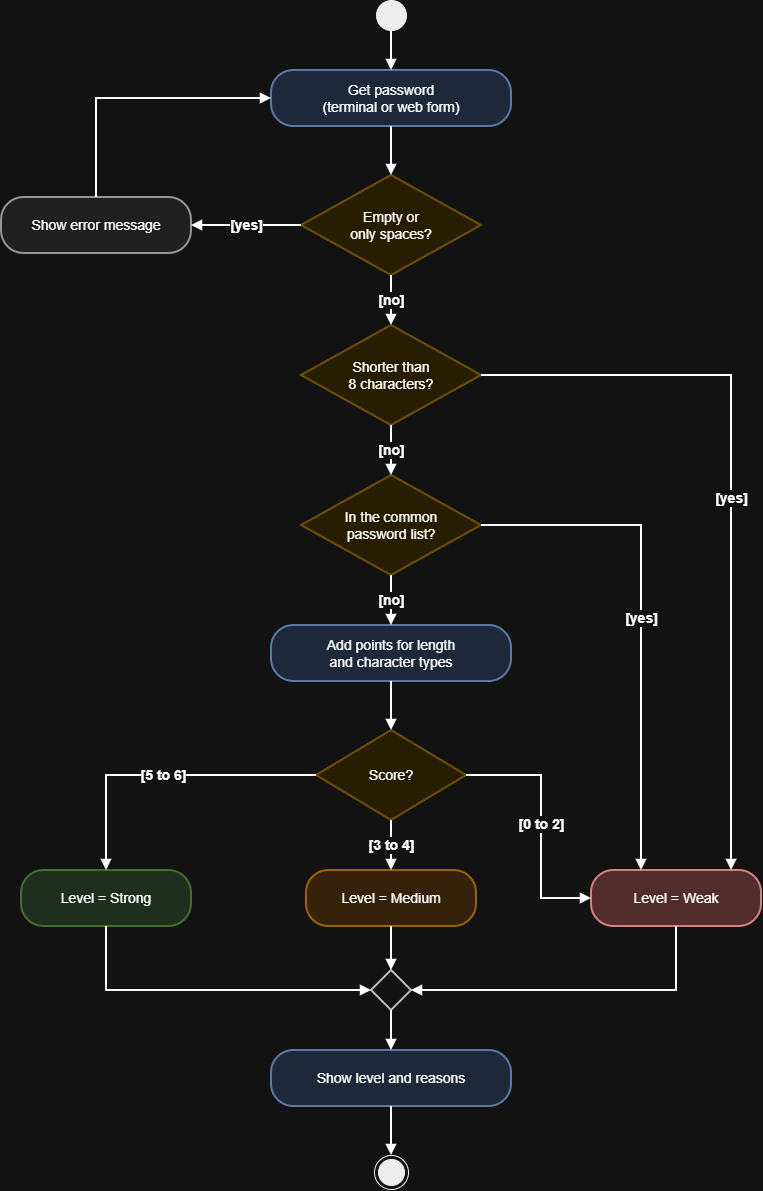

The diagram above was exported from draw.io. Its source (the exported page's mxGraphModel, read from the mxfile embedded in the PNG):
<mxGraphModel dx="2102" dy="1216" grid="1" gridSize="10" guides="1" tooltips="1" connect="1" arrows="1" fold="1" page="1" pageScale="1" pageWidth="900" pageHeight="1250" math="0" shadow="0">
  <root>
    <mxCell id="0" />
    <mxCell id="1" parent="0" />
    <mxCell id="start" parent="1" style="ellipse;fillColor=#000000;strokeColor=#000000;" value="" vertex="1">
      <mxGeometry height="30" width="30" x="435" y="30" as="geometry" />
    </mxCell>
    <mxCell id="get" parent="1" style="rounded=1;arcSize=40;whiteSpace=wrap;html=1;fillColor=#dae8fc;strokeColor=#6c8ebf;strokeWidth=2;fontSize=14;" value="Get password&lt;br&gt;(terminal or web form)" vertex="1">
      <mxGeometry height="56" width="240" x="330" y="100" as="geometry" />
    </mxCell>
    <mxCell id="empty" parent="1" style="rhombus;whiteSpace=wrap;html=1;fillColor=#fff2cc;strokeColor=#d6b656;strokeWidth=2;fontSize=14;" value="Empty or&lt;br&gt;only spaces?" vertex="1">
      <mxGeometry height="100" width="180" x="360" y="205" as="geometry" />
    </mxCell>
    <mxCell id="error" parent="1" style="rounded=1;arcSize=40;whiteSpace=wrap;html=1;fillColor=#eeeeee;strokeColor=#666666;strokeWidth=2;fontSize=14;" value="Show error message" vertex="1">
      <mxGeometry height="56" width="190" x="60" y="227" as="geometry" />
    </mxCell>
    <mxCell id="short" parent="1" style="rhombus;whiteSpace=wrap;html=1;fillColor=#fff2cc;strokeColor=#d6b656;strokeWidth=2;fontSize=14;" value="Shorter than&lt;br&gt;8 characters?" vertex="1">
      <mxGeometry height="100" width="180" x="360" y="355" as="geometry" />
    </mxCell>
    <mxCell id="common" parent="1" style="rhombus;whiteSpace=wrap;html=1;fillColor=#fff2cc;strokeColor=#d6b656;strokeWidth=2;fontSize=14;" value="In the common&lt;br&gt;password list?" vertex="1">
      <mxGeometry height="100" width="180" x="360" y="505" as="geometry" />
    </mxCell>
    <mxCell id="points" parent="1" style="rounded=1;arcSize=40;whiteSpace=wrap;html=1;fillColor=#dae8fc;strokeColor=#6c8ebf;strokeWidth=2;fontSize=14;" value="Add points for length&lt;br&gt;and character types" vertex="1">
      <mxGeometry height="56" width="240" x="330" y="655" as="geometry" />
    </mxCell>
    <mxCell id="score" parent="1" style="rhombus;whiteSpace=wrap;html=1;fillColor=#fff2cc;strokeColor=#d6b656;strokeWidth=2;fontSize=14;" value="Score?" vertex="1">
      <mxGeometry height="90" width="150" x="375" y="760" as="geometry" />
    </mxCell>
    <mxCell id="strong" parent="1" style="rounded=1;arcSize=40;whiteSpace=wrap;html=1;fillColor=#d5e8d4;strokeColor=#82b366;strokeWidth=2;fontSize=14;" value="Level = Strong" vertex="1">
      <mxGeometry height="56" width="170" x="80" y="900" as="geometry" />
    </mxCell>
    <mxCell id="medium" parent="1" style="rounded=1;arcSize=40;whiteSpace=wrap;html=1;fillColor=#ffe6cc;strokeColor=#d79b00;strokeWidth=2;fontSize=14;" value="Level = Medium" vertex="1">
      <mxGeometry height="56" width="170" x="365" y="900" as="geometry" />
    </mxCell>
    <mxCell id="weak" parent="1" style="rounded=1;arcSize=40;whiteSpace=wrap;html=1;fillColor=#f8cecc;strokeColor=#b85450;strokeWidth=2;fontSize=14;" value="Level = Weak" vertex="1">
      <mxGeometry height="56" width="170" x="650" y="900" as="geometry" />
    </mxCell>
    <mxCell id="merge" parent="1" style="rhombus;whiteSpace=wrap;html=1;fillColor=#ffffff;strokeColor=#333333;strokeWidth=2;fontSize=14;" value="" vertex="1">
      <mxGeometry height="40" width="40" x="430" y="1000" as="geometry" />
    </mxCell>
    <mxCell id="show" parent="1" style="rounded=1;arcSize=40;whiteSpace=wrap;html=1;fillColor=#dae8fc;strokeColor=#6c8ebf;strokeWidth=2;fontSize=14;" value="Show level and reasons" vertex="1">
      <mxGeometry height="56" width="240" x="330" y="1080" as="geometry" />
    </mxCell>
    <mxCell id="end" parent="1" style="ellipse;shape=endState;fillColor=#000000;strokeColor=#000000;" value="" vertex="1">
      <mxGeometry height="34" width="34" x="433" y="1185" as="geometry" />
    </mxCell>
    <mxCell id="e0" edge="1" parent="1" source="start" style="edgeStyle=orthogonalEdgeStyle;rounded=0;html=1;endArrow=block;endFill=1;strokeWidth=2;fontSize=14;fontStyle=1;exitX=0.500;exitY=1.000;exitDx=0;exitDy=0;entryX=0.500;entryY=0.000;entryDx=0;entryDy=0;" target="get" value="">
      <mxGeometry relative="1" as="geometry" />
    </mxCell>
    <mxCell id="e1" edge="1" parent="1" source="get" style="edgeStyle=orthogonalEdgeStyle;rounded=0;html=1;endArrow=block;endFill=1;strokeWidth=2;fontSize=14;fontStyle=1;exitX=0.500;exitY=1.000;exitDx=0;exitDy=0;entryX=0.500;entryY=0.000;entryDx=0;entryDy=0;" target="empty" value="">
      <mxGeometry relative="1" as="geometry" />
    </mxCell>
    <mxCell id="e2" edge="1" parent="1" source="empty" style="edgeStyle=orthogonalEdgeStyle;rounded=0;html=1;endArrow=block;endFill=1;strokeWidth=2;fontSize=14;fontStyle=1;exitX=0.000;exitY=0.500;exitDx=0;exitDy=0;entryX=1.000;entryY=0.500;entryDx=0;entryDy=0;" target="error" value="[yes]">
      <mxGeometry relative="1" as="geometry" />
    </mxCell>
    <mxCell id="e3" edge="1" parent="1" source="error" style="edgeStyle=orthogonalEdgeStyle;rounded=0;html=1;endArrow=block;endFill=1;strokeWidth=2;fontSize=14;fontStyle=1;exitX=0.500;exitY=0.000;exitDx=0;exitDy=0;entryX=0.000;entryY=0.500;entryDx=0;entryDy=0;" target="get" value="">
      <mxGeometry relative="1" as="geometry">
        <Array as="points">
          <mxPoint x="155" y="128" />
        </Array>
      </mxGeometry>
    </mxCell>
    <mxCell id="e4" edge="1" parent="1" source="empty" style="edgeStyle=orthogonalEdgeStyle;rounded=0;html=1;endArrow=block;endFill=1;strokeWidth=2;fontSize=14;fontStyle=1;exitX=0.500;exitY=1.000;exitDx=0;exitDy=0;entryX=0.500;entryY=0.000;entryDx=0;entryDy=0;" target="short" value="[no]">
      <mxGeometry relative="1" as="geometry" />
    </mxCell>
    <mxCell id="e5" edge="1" parent="1" source="short" style="edgeStyle=orthogonalEdgeStyle;rounded=0;html=1;endArrow=block;endFill=1;strokeWidth=2;fontSize=14;fontStyle=1;exitX=1.000;exitY=0.500;exitDx=0;exitDy=0;entryX=0.824;entryY=0.000;entryDx=0;entryDy=0;" target="weak" value="[yes]">
      <mxGeometry relative="1" as="geometry">
        <Array as="points">
          <mxPoint x="790" y="405" />
        </Array>
      </mxGeometry>
    </mxCell>
    <mxCell id="e6" edge="1" parent="1" source="short" style="edgeStyle=orthogonalEdgeStyle;rounded=0;html=1;endArrow=block;endFill=1;strokeWidth=2;fontSize=14;fontStyle=1;exitX=0.500;exitY=1.000;exitDx=0;exitDy=0;entryX=0.500;entryY=0.000;entryDx=0;entryDy=0;" target="common" value="[no]">
      <mxGeometry relative="1" as="geometry" />
    </mxCell>
    <mxCell id="e7" edge="1" parent="1" source="common" style="edgeStyle=orthogonalEdgeStyle;rounded=0;html=1;endArrow=block;endFill=1;strokeWidth=2;fontSize=14;fontStyle=1;exitX=1.000;exitY=0.500;exitDx=0;exitDy=0;entryX=0.294;entryY=0.000;entryDx=0;entryDy=0;" target="weak" value="[yes]">
      <mxGeometry relative="1" as="geometry">
        <Array as="points">
          <mxPoint x="700" y="555" />
        </Array>
      </mxGeometry>
    </mxCell>
    <mxCell id="e8" edge="1" parent="1" source="common" style="edgeStyle=orthogonalEdgeStyle;rounded=0;html=1;endArrow=block;endFill=1;strokeWidth=2;fontSize=14;fontStyle=1;exitX=0.500;exitY=1.000;exitDx=0;exitDy=0;entryX=0.500;entryY=0.000;entryDx=0;entryDy=0;" target="points" value="[no]">
      <mxGeometry relative="1" as="geometry" />
    </mxCell>
    <mxCell id="e9" edge="1" parent="1" source="points" style="edgeStyle=orthogonalEdgeStyle;rounded=0;html=1;endArrow=block;endFill=1;strokeWidth=2;fontSize=14;fontStyle=1;exitX=0.500;exitY=1.000;exitDx=0;exitDy=0;entryX=0.500;entryY=0.000;entryDx=0;entryDy=0;" target="score" value="">
      <mxGeometry relative="1" as="geometry" />
    </mxCell>
    <mxCell id="e10" edge="1" parent="1" source="score" style="edgeStyle=orthogonalEdgeStyle;rounded=0;html=1;endArrow=block;endFill=1;strokeWidth=2;fontSize=14;fontStyle=1;exitX=0.000;exitY=0.500;exitDx=0;exitDy=0;entryX=0.500;entryY=0.000;entryDx=0;entryDy=0;" target="strong" value="[5 to 6]">
      <mxGeometry relative="1" as="geometry">
        <Array as="points">
          <mxPoint x="165" y="805" />
        </Array>
      </mxGeometry>
    </mxCell>
    <mxCell id="e11" edge="1" parent="1" source="score" style="edgeStyle=orthogonalEdgeStyle;rounded=0;html=1;endArrow=block;endFill=1;strokeWidth=2;fontSize=14;fontStyle=1;exitX=0.500;exitY=1.000;exitDx=0;exitDy=0;entryX=0.500;entryY=0.000;entryDx=0;entryDy=0;" target="medium" value="[3 to 4]">
      <mxGeometry relative="1" as="geometry" />
    </mxCell>
    <mxCell id="e12" edge="1" parent="1" source="score" style="edgeStyle=orthogonalEdgeStyle;rounded=0;html=1;endArrow=block;endFill=1;strokeWidth=2;fontSize=14;fontStyle=1;exitX=1.000;exitY=0.500;exitDx=0;exitDy=0;entryX=0.000;entryY=0.500;entryDx=0;entryDy=0;" target="weak" value="[0 to 2]">
      <mxGeometry relative="1" as="geometry">
        <Array as="points">
          <mxPoint x="600" y="805" />
          <mxPoint x="600" y="928" />
        </Array>
      </mxGeometry>
    </mxCell>
    <mxCell id="e13" edge="1" parent="1" source="strong" style="edgeStyle=orthogonalEdgeStyle;rounded=0;html=1;endArrow=block;endFill=1;strokeWidth=2;fontSize=14;fontStyle=1;exitX=0.500;exitY=1.000;exitDx=0;exitDy=0;entryX=0.000;entryY=0.500;entryDx=0;entryDy=0;" target="merge" value="">
      <mxGeometry relative="1" as="geometry">
        <Array as="points">
          <mxPoint x="165" y="1020" />
        </Array>
      </mxGeometry>
    </mxCell>
    <mxCell id="e14" edge="1" parent="1" source="medium" style="edgeStyle=orthogonalEdgeStyle;rounded=0;html=1;endArrow=block;endFill=1;strokeWidth=2;fontSize=14;fontStyle=1;exitX=0.500;exitY=1.000;exitDx=0;exitDy=0;entryX=0.500;entryY=0.000;entryDx=0;entryDy=0;" target="merge" value="">
      <mxGeometry relative="1" as="geometry" />
    </mxCell>
    <mxCell id="e15" edge="1" parent="1" source="weak" style="edgeStyle=orthogonalEdgeStyle;rounded=0;html=1;endArrow=block;endFill=1;strokeWidth=2;fontSize=14;fontStyle=1;exitX=0.500;exitY=1.000;exitDx=0;exitDy=0;entryX=1.000;entryY=0.500;entryDx=0;entryDy=0;" target="merge" value="">
      <mxGeometry relative="1" as="geometry">
        <Array as="points">
          <mxPoint x="735" y="1020" />
        </Array>
      </mxGeometry>
    </mxCell>
    <mxCell id="e16" edge="1" parent="1" source="merge" style="edgeStyle=orthogonalEdgeStyle;rounded=0;html=1;endArrow=block;endFill=1;strokeWidth=2;fontSize=14;fontStyle=1;exitX=0.500;exitY=1.000;exitDx=0;exitDy=0;entryX=0.500;entryY=0.000;entryDx=0;entryDy=0;" target="show" value="">
      <mxGeometry relative="1" as="geometry" />
    </mxCell>
    <mxCell id="e17" edge="1" parent="1" source="show" style="edgeStyle=orthogonalEdgeStyle;rounded=0;html=1;endArrow=block;endFill=1;strokeWidth=2;fontSize=14;fontStyle=1;exitX=0.500;exitY=1.000;exitDx=0;exitDy=0;entryX=0.500;entryY=0.000;entryDx=0;entryDy=0;" target="end" value="">
      <mxGeometry relative="1" as="geometry" />
    </mxCell>
  </root>
</mxGraphModel>